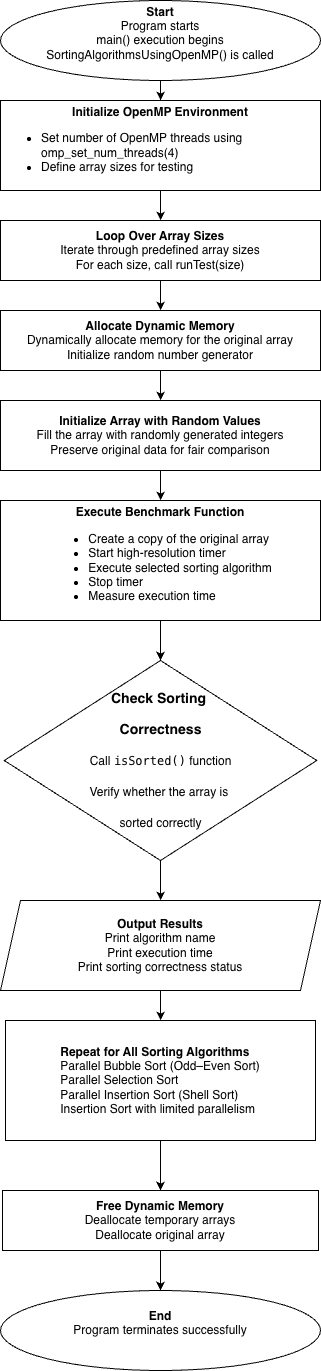

The diagram above was exported from draw.io. Its source (the exported page's mxGraphModel, read from the mxfile embedded in the PNG):
<mxGraphModel dx="1245" dy="661" grid="1" gridSize="10" guides="1" tooltips="1" connect="1" arrows="1" fold="1" page="1" pageScale="1" pageWidth="827" pageHeight="1169" math="0" shadow="0">
  <root>
    <mxCell id="0" />
    <mxCell id="1" parent="0" />
    <mxCell id="jZ1zy8qqx6qpKMMtAwkn-16" edge="1" parent="1" source="jZ1zy8qqx6qpKMMtAwkn-17" style="edgeStyle=orthogonalEdgeStyle;rounded=0;orthogonalLoop=1;jettySize=auto;html=1;fontFamily=Helvetica;" target="jZ1zy8qqx6qpKMMtAwkn-19" value="">
      <mxGeometry relative="1" as="geometry" />
    </mxCell>
    <mxCell id="jZ1zy8qqx6qpKMMtAwkn-17" parent="1" style="ellipse;whiteSpace=wrap;html=1;fontFamily=Helvetica;" value="&lt;div&gt;&lt;b&gt;Start&lt;/b&gt;&lt;/div&gt;&lt;div&gt;Program starts&lt;/div&gt;&lt;div&gt;main() execution begins&lt;/div&gt;&lt;div&gt;SortingAlgorithmsUsingOpenMP() is called&lt;/div&gt;&lt;div&gt;&lt;br&gt;&lt;/div&gt;" vertex="1">
      <mxGeometry height="80" width="320" x="310" y="40" as="geometry" />
    </mxCell>
    <mxCell id="jZ1zy8qqx6qpKMMtAwkn-18" edge="1" parent="1" source="jZ1zy8qqx6qpKMMtAwkn-19" style="edgeStyle=orthogonalEdgeStyle;rounded=0;orthogonalLoop=1;jettySize=auto;html=1;fontFamily=Helvetica;" target="jZ1zy8qqx6qpKMMtAwkn-21" value="">
      <mxGeometry relative="1" as="geometry" />
    </mxCell>
    <mxCell id="jZ1zy8qqx6qpKMMtAwkn-19" parent="1" style="rounded=0;whiteSpace=wrap;html=1;fontFamily=Helvetica;" value="&lt;div&gt;&lt;b&gt;Initialize OpenMP Environment&lt;/b&gt;&lt;/div&gt;&lt;div style=&quot;text-align: left;&quot;&gt;&lt;ul&gt;&lt;li&gt;Set number of OpenMP threads using omp_set_num_threads(4)&lt;/li&gt;&lt;li&gt;Define array sizes for testing&lt;/li&gt;&lt;/ul&gt;&lt;/div&gt;" vertex="1">
      <mxGeometry height="90" width="320" x="310" y="140" as="geometry" />
    </mxCell>
    <mxCell id="jZ1zy8qqx6qpKMMtAwkn-20" edge="1" parent="1" source="jZ1zy8qqx6qpKMMtAwkn-21" style="edgeStyle=orthogonalEdgeStyle;rounded=0;orthogonalLoop=1;jettySize=auto;html=1;fontFamily=Helvetica;" target="jZ1zy8qqx6qpKMMtAwkn-23" value="">
      <mxGeometry relative="1" as="geometry" />
    </mxCell>
    <mxCell id="jZ1zy8qqx6qpKMMtAwkn-21" parent="1" style="rounded=0;whiteSpace=wrap;html=1;fontFamily=Helvetica;" value="&lt;div&gt;&lt;b&gt;Loop Over Array Sizes&lt;/b&gt;&lt;/div&gt;&lt;div&gt;Iterate through predefined array sizes&lt;/div&gt;&lt;div&gt;For each size, call runTest(size)&lt;/div&gt;" vertex="1">
      <mxGeometry height="60" width="320" x="310" y="260" as="geometry" />
    </mxCell>
    <mxCell id="jZ1zy8qqx6qpKMMtAwkn-22" edge="1" parent="1" source="jZ1zy8qqx6qpKMMtAwkn-23" style="edgeStyle=orthogonalEdgeStyle;rounded=0;orthogonalLoop=1;jettySize=auto;html=1;fontFamily=Helvetica;" target="jZ1zy8qqx6qpKMMtAwkn-25" value="">
      <mxGeometry relative="1" as="geometry" />
    </mxCell>
    <mxCell id="jZ1zy8qqx6qpKMMtAwkn-23" parent="1" style="rounded=0;whiteSpace=wrap;html=1;fontFamily=Helvetica;" value="&lt;div&gt;&lt;b&gt;Allocate Dynamic Memory&lt;/b&gt;&lt;/div&gt;&lt;div&gt;Dynamically allocate memory for the original array&lt;/div&gt;&lt;div&gt;Initialize random number generator&lt;/div&gt;" vertex="1">
      <mxGeometry height="60" width="320" x="310" y="350" as="geometry" />
    </mxCell>
    <mxCell id="jZ1zy8qqx6qpKMMtAwkn-24" edge="1" parent="1" source="jZ1zy8qqx6qpKMMtAwkn-25" style="edgeStyle=orthogonalEdgeStyle;rounded=0;orthogonalLoop=1;jettySize=auto;html=1;fontFamily=Helvetica;" target="jZ1zy8qqx6qpKMMtAwkn-27" value="">
      <mxGeometry relative="1" as="geometry" />
    </mxCell>
    <mxCell id="jZ1zy8qqx6qpKMMtAwkn-25" parent="1" style="rounded=0;whiteSpace=wrap;html=1;align=center;fontFamily=Helvetica;" value="&lt;div style=&quot;&quot;&gt;&lt;b&gt;Initialize Array with Random Values&lt;/b&gt;&lt;/div&gt;&lt;div style=&quot;&quot;&gt;Fill the array with randomly generated integers&lt;/div&gt;&lt;div style=&quot;&quot;&gt;Preserve original data for fair comparison&lt;/div&gt;" vertex="1">
      <mxGeometry height="70" width="320" x="310" y="440" as="geometry" />
    </mxCell>
    <mxCell id="jZ1zy8qqx6qpKMMtAwkn-35" edge="1" parent="1" source="jZ1zy8qqx6qpKMMtAwkn-27" style="edgeStyle=orthogonalEdgeStyle;rounded=0;orthogonalLoop=1;jettySize=auto;html=1;fontFamily=Helvetica;" target="jZ1zy8qqx6qpKMMtAwkn-31" value="">
      <mxGeometry relative="1" as="geometry" />
    </mxCell>
    <mxCell id="jZ1zy8qqx6qpKMMtAwkn-27" parent="1" style="rounded=0;whiteSpace=wrap;html=1;fontFamily=Helvetica;" value="&lt;div&gt;&lt;b&gt;Execute Benchmark Function&lt;/b&gt;&lt;/div&gt;&lt;div style=&quot;text-align: left;&quot;&gt;&lt;ul&gt;&lt;li&gt;Create a copy of the original array&lt;/li&gt;&lt;li&gt;Start high-resolution timer&lt;/li&gt;&lt;li&gt;Execute selected sorting algorithm&lt;/li&gt;&lt;li&gt;Stop timer&lt;/li&gt;&lt;li&gt;Measure execution time&lt;/li&gt;&lt;/ul&gt;&lt;/div&gt;" vertex="1">
      <mxGeometry height="120" width="320" x="310" y="540" as="geometry" />
    </mxCell>
    <mxCell id="jZ1zy8qqx6qpKMMtAwkn-37" edge="1" parent="1" source="jZ1zy8qqx6qpKMMtAwkn-31" style="edgeStyle=orthogonalEdgeStyle;rounded=0;orthogonalLoop=1;jettySize=auto;html=1;fontFamily=Helvetica;" target="jZ1zy8qqx6qpKMMtAwkn-36" value="">
      <mxGeometry relative="1" as="geometry" />
    </mxCell>
    <mxCell id="jZ1zy8qqx6qpKMMtAwkn-31" parent="1" style="rhombus;whiteSpace=wrap;html=1;fontFamily=Helvetica;" value="&lt;h3 data-start=&quot;1229&quot; data-end=&quot;1272&quot;&gt;&lt;strong data-start=&quot;1233&quot; data-end=&quot;1272&quot;&gt;Check Sorting&amp;nbsp;&lt;/strong&gt;&lt;/h3&gt;&lt;h3 data-start=&quot;1229&quot; data-end=&quot;1272&quot;&gt;&lt;strong data-start=&quot;1233&quot; data-end=&quot;1272&quot;&gt;Correctness&lt;/strong&gt;&lt;/h3&gt;&lt;h3 data-start=&quot;1229&quot; data-end=&quot;1272&quot;&gt;&lt;span style=&quot;background-color: transparent; color: light-dark(rgb(0, 0, 0), rgb(255, 255, 255)); font-size: 12px; font-weight: normal;&quot;&gt;Call &lt;/span&gt;&lt;code data-start=&quot;1281&quot; data-end=&quot;1293&quot; style=&quot;background-color: transparent; color: light-dark(rgb(0, 0, 0), rgb(255, 255, 255)); font-size: 12px; font-weight: normal;&quot;&gt;isSorted()&lt;/code&gt;&lt;span style=&quot;background-color: transparent; color: light-dark(rgb(0, 0, 0), rgb(255, 255, 255)); font-size: 12px; font-weight: normal;&quot;&gt; function&lt;/span&gt;&lt;/h3&gt;&lt;h3 data-start=&quot;1229&quot; data-end=&quot;1272&quot;&gt;&lt;span style=&quot;background-color: transparent; color: light-dark(rgb(0, 0, 0), rgb(255, 255, 255)); font-size: 12px; font-weight: normal;&quot;&gt;Verify whether the array is&amp;nbsp;&lt;/span&gt;&lt;/h3&gt;&lt;h3 data-start=&quot;1229&quot; data-end=&quot;1272&quot;&gt;&lt;span style=&quot;background-color: transparent; color: light-dark(rgb(0, 0, 0), rgb(255, 255, 255)); font-size: 12px; font-weight: normal;&quot;&gt;s&lt;/span&gt;&lt;span style=&quot;background-color: transparent; color: light-dark(rgb(0, 0, 0), rgb(255, 255, 255)); font-size: 12px; font-weight: normal;&quot;&gt;orted correctly&lt;/span&gt;&lt;/h3&gt;" vertex="1">
      <mxGeometry height="200" width="312.5" x="313.75" y="700" as="geometry" />
    </mxCell>
    <mxCell id="jZ1zy8qqx6qpKMMtAwkn-40" edge="1" parent="1" source="jZ1zy8qqx6qpKMMtAwkn-33" style="edgeStyle=orthogonalEdgeStyle;rounded=0;orthogonalLoop=1;jettySize=auto;html=1;fontFamily=Helvetica;" target="jZ1zy8qqx6qpKMMtAwkn-39" value="">
      <mxGeometry relative="1" as="geometry" />
    </mxCell>
    <mxCell id="jZ1zy8qqx6qpKMMtAwkn-33" parent="1" style="rounded=0;whiteSpace=wrap;html=1;fontFamily=Helvetica;" value="&lt;div style=&quot;text-align: left;&quot;&gt;&lt;b&gt;Repeat for All Sorting Algorithms&lt;/b&gt;&lt;/div&gt;&lt;div style=&quot;text-align: left;&quot;&gt;Parallel Bubble Sort (Odd–Even Sort)&lt;/div&gt;&lt;div style=&quot;text-align: left;&quot;&gt;Parallel Selection Sort&lt;/div&gt;&lt;div style=&quot;text-align: left;&quot;&gt;Parallel Insertion Sort (Shell Sort)&lt;/div&gt;&lt;div style=&quot;text-align: left;&quot;&gt;Insertion Sort with limited parallelism&lt;/div&gt;" vertex="1">
      <mxGeometry height="120" width="310" x="315" y="1060" as="geometry" />
    </mxCell>
    <mxCell id="jZ1zy8qqx6qpKMMtAwkn-34" parent="1" style="ellipse;whiteSpace=wrap;html=1;fontFamily=Helvetica;" value="&lt;div&gt;&lt;b&gt;End&lt;/b&gt;&lt;/div&gt;&lt;div&gt;Program terminates successfully&lt;/div&gt;&lt;div&gt;&lt;br&gt;&lt;/div&gt;" vertex="1">
      <mxGeometry height="80" width="320" x="310" y="1330" as="geometry" />
    </mxCell>
    <mxCell id="jZ1zy8qqx6qpKMMtAwkn-38" edge="1" parent="1" source="jZ1zy8qqx6qpKMMtAwkn-36" style="edgeStyle=orthogonalEdgeStyle;rounded=0;orthogonalLoop=1;jettySize=auto;html=1;fontFamily=Helvetica;" target="jZ1zy8qqx6qpKMMtAwkn-33" value="">
      <mxGeometry relative="1" as="geometry" />
    </mxCell>
    <mxCell id="jZ1zy8qqx6qpKMMtAwkn-36" parent="1" style="shape=parallelogram;perimeter=parallelogramPerimeter;whiteSpace=wrap;html=1;fixedSize=1;fontFamily=Helvetica;" value="&lt;div&gt;&lt;b&gt;Output Results&lt;/b&gt;&lt;/div&gt;&lt;div&gt;Print algorithm name&lt;/div&gt;&lt;div&gt;Print execution time&lt;/div&gt;&lt;div&gt;Print sorting correctness status&lt;/div&gt;" vertex="1">
      <mxGeometry height="90" width="320" x="310" y="940" as="geometry" />
    </mxCell>
    <mxCell id="jZ1zy8qqx6qpKMMtAwkn-41" edge="1" parent="1" source="jZ1zy8qqx6qpKMMtAwkn-39" style="edgeStyle=orthogonalEdgeStyle;rounded=0;orthogonalLoop=1;jettySize=auto;html=1;fontFamily=Helvetica;" target="jZ1zy8qqx6qpKMMtAwkn-34" value="">
      <mxGeometry relative="1" as="geometry" />
    </mxCell>
    <mxCell id="jZ1zy8qqx6qpKMMtAwkn-39" parent="1" style="rounded=0;whiteSpace=wrap;html=1;fontFamily=Helvetica;" value="&lt;div&gt;&lt;b&gt;Free Dynamic Memory&lt;/b&gt;&lt;/div&gt;&lt;div&gt;Deallocate temporary arrays&lt;/div&gt;&lt;div&gt;Deallocate original array&lt;/div&gt;" vertex="1">
      <mxGeometry height="60" width="316" x="312" y="1230" as="geometry" />
    </mxCell>
  </root>
</mxGraphModel>